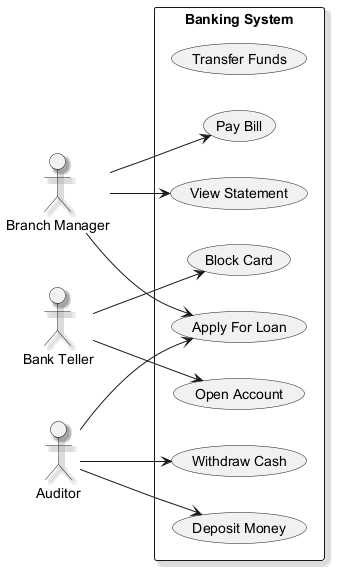

The diagram above was rendered by PlantUML. Its source (embedded in the PNG):
@startuml
skinparam shadowing true
left to right direction
actor "Branch Manager" as BM
actor "Bank Teller" as BT
actor "Auditor" as A
rectangle "Banking System" {
  usecase "Transfer Funds" as UC_TransferFunds
  usecase "Apply For Loan" as UC_ApplyForLoan
  usecase "Withdraw Cash" as UC_WithdrawCash
  usecase "Block Card" as UC_BlockCard
  usecase "Pay Bill" as UC_PayBill
  usecase "View Statement" as UC_ViewStatement
  usecase "Deposit Money" as UC_DepositMoney
  usecase "Open Account" as UC_OpenAccount
}
BM --> UC_PayBill
BM --> UC_ApplyForLoan
BM --> UC_ViewStatement
BT --> UC_BlockCard
BT --> UC_OpenAccount
A --> UC_ApplyForLoan
A --> UC_DepositMoney
A --> UC_WithdrawCash
@enduml